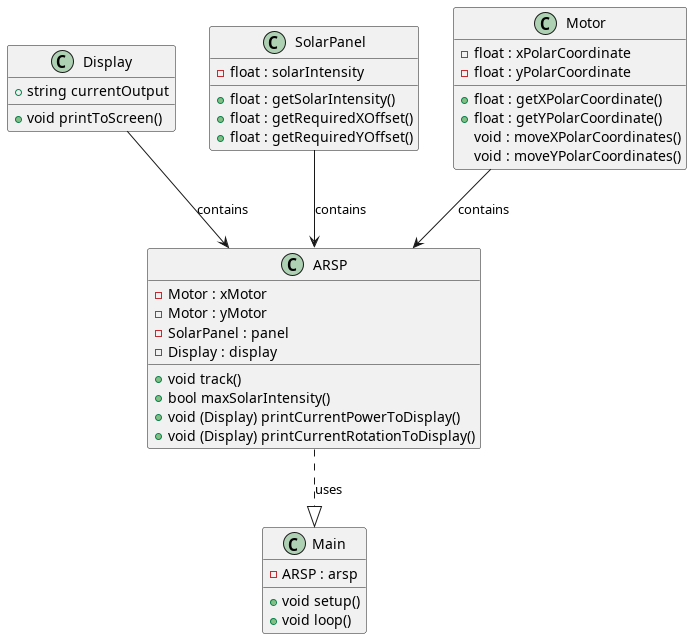

The diagram above was rendered by PlantUML. Its source (embedded in the PNG):
@startuml class_diagram
' Class declarations '
class Main
class ARSP
class Display
class SolarPanel
class Motor

' Class relationships '
ARSP ..|> Main : uses
Motor --> ARSP : contains
SolarPanel --> ARSP : contains
Display --> ARSP : contains

' Class functions '
Main : +void setup()
Main : +void loop()

Display : +void printToScreen()

SolarPanel : +float : getSolarIntensity()
SolarPanel : +float : getRequiredXOffset()
SolarPanel : +float : getRequiredYOffset()

Motor : +float : getXPolarCoordinate()
Motor : +float : getYPolarCoordinate()
Motor : void : moveXPolarCoordinates()
Motor : void : moveYPolarCoordinates()

ARSP : +void track()
ARSP : +bool maxSolarIntensity()
ARSP : +void (Display) printCurrentPowerToDisplay()
ARSP : +void (Display) printCurrentRotationToDisplay()

' Class attributes '
Main : -ARSP : arsp

Display : +string currentOutput

Motor : -float : xPolarCoordinate
Motor : -float : yPolarCoordinate

SolarPanel : -float : solarIntensity

ARSP : -Motor : xMotor
ARSP : -Motor : yMotor
ARSP : -SolarPanel : panel
ARSP : -Display : display

@enduml